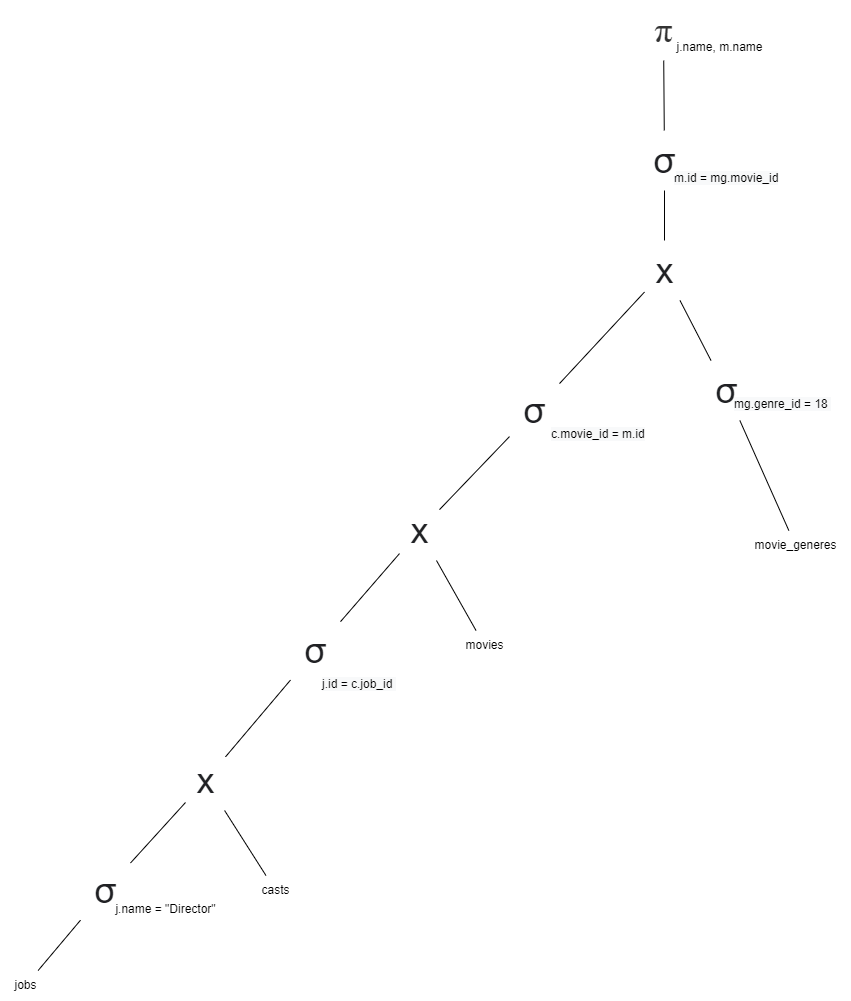

The diagram above was exported from draw.io. Its source (the exported page's mxGraphModel, read from the mxfile embedded in the PNG):
<mxGraphModel dx="4498" dy="1410" grid="1" gridSize="10" guides="1" tooltips="1" connect="1" arrows="1" fold="1" page="1" pageScale="1" pageWidth="827" pageHeight="1169" math="0" shadow="0">
  <root>
    <mxCell id="0" />
    <mxCell id="1" parent="0" />
    <mxCell id="2" value="jobs" style="text;html=1;align=center;verticalAlign=middle;resizable=0;points=[];autosize=1;strokeColor=none;fillColor=none;" vertex="1" parent="1">
      <mxGeometry x="-1250" y="3690" width="50" height="30" as="geometry" />
    </mxCell>
    <mxCell id="3" value="casts" style="text;html=1;align=center;verticalAlign=middle;resizable=0;points=[];autosize=1;strokeColor=none;fillColor=none;" vertex="1" parent="1">
      <mxGeometry x="-1000" y="3595" width="50" height="30" as="geometry" />
    </mxCell>
    <mxCell id="4" value="movies" style="text;html=1;align=center;verticalAlign=middle;resizable=0;points=[];autosize=1;strokeColor=none;fillColor=none;" vertex="1" parent="1">
      <mxGeometry x="-796" y="3350" width="60" height="30" as="geometry" />
    </mxCell>
    <mxCell id="5" value="movie_generes" style="text;html=1;align=center;verticalAlign=middle;resizable=0;points=[];autosize=1;strokeColor=none;fillColor=none;" vertex="1" parent="1">
      <mxGeometry x="-510" y="3250" width="110" height="30" as="geometry" />
    </mxCell>
    <mxCell id="6" value="" style="endArrow=none;html=1;rounded=0;" edge="1" source="3" target="15" parent="1">
      <mxGeometry width="50" height="50" relative="1" as="geometry">
        <mxPoint x="-990" y="3574" as="sourcePoint" />
        <mxPoint x="-1035" y="3530" as="targetPoint" />
      </mxGeometry>
    </mxCell>
    <mxCell id="7" value="" style="endArrow=none;html=1;rounded=0;" edge="1" source="16" target="14" parent="1">
      <mxGeometry width="50" height="50" relative="1" as="geometry">
        <mxPoint x="-920" y="3360" as="sourcePoint" />
        <mxPoint x="-852.9545454545455" y="3280" as="targetPoint" />
      </mxGeometry>
    </mxCell>
    <mxCell id="8" value="" style="endArrow=none;html=1;rounded=0;" edge="1" source="4" target="14" parent="1">
      <mxGeometry width="50" height="50" relative="1" as="geometry">
        <mxPoint x="-796" y="3340" as="sourcePoint" />
        <mxPoint x="-815.4545454545455" y="3280" as="targetPoint" />
      </mxGeometry>
    </mxCell>
    <mxCell id="9" value="&lt;span style=&quot;color: rgb(32, 33, 36); font-family: arial, sans-serif; text-align: left; background-color: rgb(255, 255, 255);&quot;&gt;&lt;font style=&quot;font-size: 36px;&quot;&gt;x&lt;/font&gt;&lt;/span&gt;" style="text;html=1;align=center;verticalAlign=middle;resizable=0;points=[];autosize=1;strokeColor=none;fillColor=none;" vertex="1" parent="1">
      <mxGeometry x="-606" y="2960" width="40" height="60" as="geometry" />
    </mxCell>
    <mxCell id="10" value="" style="endArrow=none;html=1;rounded=0;" edge="1" source="20" target="9" parent="1">
      <mxGeometry width="50" height="50" relative="1" as="geometry">
        <mxPoint x="-680" y="3090" as="sourcePoint" />
        <mxPoint x="-621" y="3010" as="targetPoint" />
      </mxGeometry>
    </mxCell>
    <mxCell id="11" value="" style="endArrow=none;html=1;rounded=0;" edge="1" source="27" target="9" parent="1">
      <mxGeometry width="50" height="50" relative="1" as="geometry">
        <mxPoint x="-530" y="3100" as="sourcePoint" />
        <mxPoint x="-496" y="2989" as="targetPoint" />
      </mxGeometry>
    </mxCell>
    <mxCell id="12" value="&lt;span style=&quot;color: rgb(32, 33, 36); font-family: arial, sans-serif; text-align: left; background-color: rgb(255, 255, 255);&quot;&gt;&lt;font style=&quot;font-size: 36px;&quot;&gt;σ&lt;/font&gt;&lt;/span&gt;" style="text;html=1;align=center;verticalAlign=middle;resizable=0;points=[];autosize=1;strokeColor=none;fillColor=none;" vertex="1" parent="1">
      <mxGeometry x="-1170" y="3580" width="50" height="60" as="geometry" />
    </mxCell>
    <mxCell id="13" value="&lt;font style=&quot;font-size: 12px;&quot;&gt;j.name = &quot;Director&quot;&lt;/font&gt;" style="text;html=1;align=center;verticalAlign=middle;resizable=0;points=[];autosize=1;strokeColor=none;fillColor=none;fontSize=24;" vertex="1" parent="1">
      <mxGeometry x="-1145" y="3605" width="120" height="40" as="geometry" />
    </mxCell>
    <mxCell id="14" value="&lt;span style=&quot;color: rgb(32, 33, 36); font-family: arial, sans-serif; text-align: left; background-color: rgb(255, 255, 255);&quot;&gt;&lt;font style=&quot;font-size: 36px;&quot;&gt;x&lt;/font&gt;&lt;/span&gt;" style="text;html=1;align=center;verticalAlign=middle;resizable=0;points=[];autosize=1;strokeColor=none;fillColor=none;" vertex="1" parent="1">
      <mxGeometry x="-851" y="3220" width="40" height="60" as="geometry" />
    </mxCell>
    <mxCell id="15" value="&lt;span style=&quot;color: rgb(32, 33, 36); font-family: arial, sans-serif; text-align: left; background-color: rgb(255, 255, 255);&quot;&gt;&lt;font style=&quot;font-size: 36px;&quot;&gt;x&lt;/font&gt;&lt;/span&gt;" style="text;html=1;align=center;verticalAlign=middle;resizable=0;points=[];autosize=1;strokeColor=none;fillColor=none;" vertex="1" parent="1">
      <mxGeometry x="-1065" y="3470" width="40" height="60" as="geometry" />
    </mxCell>
    <mxCell id="16" value="&lt;span style=&quot;color: rgb(32, 33, 36); font-family: arial, sans-serif; text-align: left; background-color: rgb(255, 255, 255);&quot;&gt;&lt;font style=&quot;font-size: 36px;&quot;&gt;σ&lt;/font&gt;&lt;/span&gt;" style="text;html=1;align=center;verticalAlign=middle;resizable=0;points=[];autosize=1;strokeColor=none;fillColor=none;" vertex="1" parent="1">
      <mxGeometry x="-960" y="3340" width="50" height="60" as="geometry" />
    </mxCell>
    <mxCell id="17" value="&lt;span style=&quot;color: rgb(0, 0, 0); font-family: Helvetica; font-size: 12px; font-style: normal; font-variant-ligatures: normal; font-variant-caps: normal; font-weight: 400; letter-spacing: normal; orphans: 2; text-align: center; text-indent: 0px; text-transform: none; widows: 2; word-spacing: 0px; -webkit-text-stroke-width: 0px; background-color: rgb(248, 249, 250); text-decoration-thickness: initial; text-decoration-style: initial; text-decoration-color: initial; float: none; display: inline !important;&quot;&gt;j.id = c.job_id&amp;nbsp;&lt;/span&gt;" style="text;whiteSpace=wrap;html=1;" vertex="1" parent="1">
      <mxGeometry x="-930.5" y="3390" width="81.5" height="40" as="geometry" />
    </mxCell>
    <mxCell id="18" value="&lt;span style=&quot;color: rgb(0, 0, 0); font-family: Helvetica; font-size: 12px; font-style: normal; font-variant-ligatures: normal; font-variant-caps: normal; font-weight: 400; letter-spacing: normal; orphans: 2; text-align: center; text-indent: 0px; text-transform: none; widows: 2; word-spacing: 0px; -webkit-text-stroke-width: 0px; background-color: rgb(248, 249, 250); text-decoration-thickness: initial; text-decoration-style: initial; text-decoration-color: initial; float: none; display: inline !important;&quot;&gt;c.movie_id = m.id&lt;/span&gt;" style="text;whiteSpace=wrap;html=1;" vertex="1" parent="1">
      <mxGeometry x="-701" y="3140" width="100" height="40" as="geometry" />
    </mxCell>
    <mxCell id="19" value="&lt;span style=&quot;color: rgb(0, 0, 0); font-family: Helvetica; font-size: 12px; font-style: normal; font-variant-ligatures: normal; font-variant-caps: normal; font-weight: 400; letter-spacing: normal; orphans: 2; text-align: center; text-indent: 0px; text-transform: none; widows: 2; word-spacing: 0px; -webkit-text-stroke-width: 0px; background-color: rgb(248, 249, 250); text-decoration-thickness: initial; text-decoration-style: initial; text-decoration-color: initial; float: none; display: inline !important;&quot;&gt;m.id = mg.movie_id&lt;/span&gt;" style="text;whiteSpace=wrap;html=1;" vertex="1" parent="1">
      <mxGeometry x="-578.5" y="2884" width="140" height="40" as="geometry" />
    </mxCell>
    <mxCell id="20" value="&lt;span style=&quot;color: rgb(32, 33, 36); font-family: arial, sans-serif; text-align: left; background-color: rgb(255, 255, 255);&quot;&gt;&lt;font style=&quot;font-size: 36px;&quot;&gt;σ&lt;/font&gt;&lt;/span&gt;" style="text;html=1;align=center;verticalAlign=middle;resizable=0;points=[];autosize=1;strokeColor=none;fillColor=none;" vertex="1" parent="1">
      <mxGeometry x="-741" y="3100" width="50" height="60" as="geometry" />
    </mxCell>
    <mxCell id="21" value="&lt;span style=&quot;color: rgb(32, 33, 36); font-family: arial, sans-serif; text-align: left; background-color: rgb(255, 255, 255);&quot;&gt;&lt;font style=&quot;font-size: 36px;&quot;&gt;σ&lt;/font&gt;&lt;/span&gt;" style="text;html=1;align=center;verticalAlign=middle;resizable=0;points=[];autosize=1;strokeColor=none;fillColor=none;" vertex="1" parent="1">
      <mxGeometry x="-611" y="2850" width="50" height="60" as="geometry" />
    </mxCell>
    <mxCell id="22" value="" style="endArrow=none;html=1;rounded=0;" edge="1" source="9" target="21" parent="1">
      <mxGeometry width="50" height="50" relative="1" as="geometry">
        <mxPoint x="-628.76" y="2955" as="sourcePoint" />
        <mxPoint x="-628.76" y="2910" as="targetPoint" />
      </mxGeometry>
    </mxCell>
    <mxCell id="23" value="" style="endArrow=none;html=1;rounded=0;" edge="1" source="14" target="20" parent="1">
      <mxGeometry width="50" height="50" relative="1" as="geometry">
        <mxPoint x="-796" y="3280" as="sourcePoint" />
        <mxPoint x="-716" y="3184.0000000000005" as="targetPoint" />
      </mxGeometry>
    </mxCell>
    <mxCell id="24" value="" style="endArrow=none;html=1;rounded=0;" edge="1" source="15" target="16" parent="1">
      <mxGeometry width="50" height="50" relative="1" as="geometry">
        <mxPoint x="-1085.0000000000002" y="3425.9999999999995" as="sourcePoint" />
        <mxPoint x="-980" y="3420" as="targetPoint" />
      </mxGeometry>
    </mxCell>
    <mxCell id="25" value="" style="endArrow=none;html=1;rounded=0;" edge="1" source="5" target="27" parent="1">
      <mxGeometry width="50" height="50" relative="1" as="geometry">
        <mxPoint x="-520" y="3109.9999999999995" as="sourcePoint" />
        <mxPoint x="-560.727272727273" y="3029.9999999999995" as="targetPoint" />
      </mxGeometry>
    </mxCell>
    <mxCell id="26" value="" style="group" connectable="0" vertex="1" parent="1">
      <mxGeometry x="-549" y="3080" width="136" height="70" as="geometry" />
    </mxCell>
    <mxCell id="27" value="&lt;span style=&quot;color: rgb(32, 33, 36); font-family: arial, sans-serif; text-align: left; background-color: rgb(255, 255, 255);&quot;&gt;&lt;font style=&quot;font-size: 36px;&quot;&gt;σ&lt;/font&gt;&lt;/span&gt;" style="text;html=1;align=center;verticalAlign=middle;resizable=0;points=[];autosize=1;strokeColor=none;fillColor=none;" vertex="1" parent="26">
      <mxGeometry width="50" height="60" as="geometry" />
    </mxCell>
    <mxCell id="28" value="&lt;span style=&quot;color: rgb(0, 0, 0); font-family: Helvetica; font-size: 12px; font-style: normal; font-variant-ligatures: normal; font-variant-caps: normal; font-weight: 400; letter-spacing: normal; orphans: 2; text-align: center; text-indent: 0px; text-transform: none; widows: 2; word-spacing: 0px; -webkit-text-stroke-width: 0px; background-color: rgb(248, 249, 250); text-decoration-thickness: initial; text-decoration-style: initial; text-decoration-color: initial; float: none; display: inline !important;&quot;&gt;mg.genre_id = 18&amp;nbsp;&lt;/span&gt;" style="text;whiteSpace=wrap;html=1;" vertex="1" parent="26">
      <mxGeometry x="31" y="30" width="105" height="40" as="geometry" />
    </mxCell>
    <mxCell id="29" value="" style="endArrow=none;html=1;rounded=0;" edge="1" source="2" target="12" parent="1">
      <mxGeometry width="50" height="50" relative="1" as="geometry">
        <mxPoint x="-982.8260869565217" y="3610" as="sourcePoint" />
        <mxPoint x="-1019.3478260869565" y="3540" as="targetPoint" />
      </mxGeometry>
    </mxCell>
    <mxCell id="30" value="" style="endArrow=none;html=1;rounded=0;" edge="1" source="21" target="33" parent="1">
      <mxGeometry width="50" height="50" relative="1" as="geometry">
        <mxPoint x="-586.3400000000003" y="2819.9999999999995" as="sourcePoint" />
        <mxPoint x="-586.3400000000003" y="2769.9999999999995" as="targetPoint" />
      </mxGeometry>
    </mxCell>
    <mxCell id="31" value="" style="endArrow=none;html=1;rounded=0;" edge="1" source="12" target="15" parent="1">
      <mxGeometry width="50" height="50" relative="1" as="geometry">
        <mxPoint x="-1093.4760869565218" y="3600" as="sourcePoint" />
        <mxPoint x="-1129.9978260869566" y="3530" as="targetPoint" />
      </mxGeometry>
    </mxCell>
    <mxCell id="32" value="" style="group" connectable="0" vertex="1" parent="1">
      <mxGeometry x="-607" y="2720" width="131" height="62" as="geometry" />
    </mxCell>
    <mxCell id="33" value="&lt;span style=&quot;color: rgb(51, 51, 51); font-family: -webkit-pictograph; background-color: rgb(255, 255, 255);&quot;&gt;&lt;font style=&quot;font-size: 36px;&quot;&gt;π&lt;/font&gt;&lt;/span&gt;" style="text;html=1;align=center;verticalAlign=middle;resizable=0;points=[];autosize=1;strokeColor=none;fillColor=none;fontSize=14;" vertex="1" parent="32">
      <mxGeometry width="40" height="60" as="geometry" />
    </mxCell>
    <mxCell id="34" value="j.name, m.name" style="text;html=1;align=center;verticalAlign=middle;resizable=0;points=[];autosize=1;strokeColor=none;fillColor=none;fontSize=12;" vertex="1" parent="32">
      <mxGeometry x="21" y="32" width="110" height="30" as="geometry" />
    </mxCell>
  </root>
</mxGraphModel>